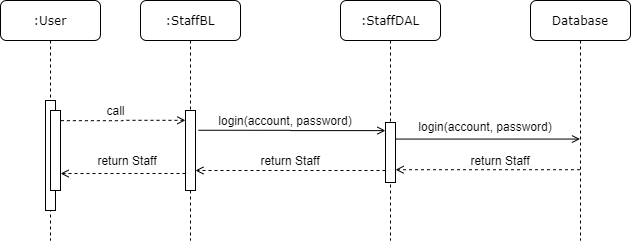

The diagram above was exported from draw.io. Its source (the exported page's mxGraphModel, read from the mxfile embedded in the PNG):
<mxGraphModel dx="1038" dy="556" grid="1" gridSize="10" guides="1" tooltips="1" connect="1" arrows="1" fold="1" page="1" pageScale="1" pageWidth="1100" pageHeight="850" background="#ffffff" math="0" shadow="0">
  <root>
    <mxCell id="0" />
    <mxCell id="1" parent="0" />
    <mxCell id="7baba1c4bc27f4b0-2" value=":StaffBL" style="shape=umlLifeline;perimeter=lifelinePerimeter;whiteSpace=wrap;html=1;container=1;collapsible=0;recursiveResize=0;outlineConnect=0;rounded=1;shadow=0;comic=0;labelBackgroundColor=none;strokeWidth=1;fontFamily=Verdana;fontSize=12;align=center;" parent="1" vertex="1">
      <mxGeometry x="240" y="80" width="100" height="240" as="geometry" />
    </mxCell>
    <mxCell id="7baba1c4bc27f4b0-10" value="" style="html=1;points=[];perimeter=orthogonalPerimeter;rounded=0;shadow=0;comic=0;labelBackgroundColor=none;strokeWidth=1;fontFamily=Verdana;fontSize=12;align=center;" parent="7baba1c4bc27f4b0-2" vertex="1">
      <mxGeometry x="45" y="110" width="10" height="80" as="geometry" />
    </mxCell>
    <mxCell id="7baba1c4bc27f4b0-3" value=":StaffDAL" style="shape=umlLifeline;perimeter=lifelinePerimeter;whiteSpace=wrap;html=1;container=1;collapsible=0;recursiveResize=0;outlineConnect=0;rounded=1;shadow=0;comic=0;labelBackgroundColor=none;strokeWidth=1;fontFamily=Verdana;fontSize=12;align=center;" parent="1" vertex="1">
      <mxGeometry x="440" y="80" width="100" height="240" as="geometry" />
    </mxCell>
    <mxCell id="rjBwJ-jyICWmC6yH6FN--5" value="" style="html=1;points=[];perimeter=orthogonalPerimeter;rounded=0;shadow=0;comic=0;labelBackgroundColor=none;strokeWidth=1;fontFamily=Verdana;fontSize=12;align=center;" parent="7baba1c4bc27f4b0-3" vertex="1">
      <mxGeometry x="45" y="122" width="10" height="60" as="geometry" />
    </mxCell>
    <mxCell id="rjBwJ-jyICWmC6yH6FN--12" value="" style="edgeStyle=orthogonalEdgeStyle;rounded=0;orthogonalLoop=1;jettySize=auto;html=1;endArrow=open;endFill=0;entryX=1.006;entryY=0.787;entryDx=0;entryDy=0;entryPerimeter=0;dashed=1;" parent="1" source="7baba1c4bc27f4b0-4" target="rjBwJ-jyICWmC6yH6FN--5" edge="1">
      <mxGeometry relative="1" as="geometry">
        <mxPoint x="490" y="280" as="targetPoint" />
        <Array as="points">
          <mxPoint x="640" y="249" />
          <mxPoint x="640" y="249" />
        </Array>
      </mxGeometry>
    </mxCell>
    <mxCell id="7baba1c4bc27f4b0-4" value="Database" style="shape=umlLifeline;perimeter=lifelinePerimeter;whiteSpace=wrap;html=1;container=1;collapsible=0;recursiveResize=0;outlineConnect=0;rounded=1;shadow=0;comic=0;labelBackgroundColor=none;strokeWidth=1;fontFamily=Verdana;fontSize=12;align=center;" parent="1" vertex="1">
      <mxGeometry x="630" y="80" width="100" height="240" as="geometry" />
    </mxCell>
    <mxCell id="7baba1c4bc27f4b0-8" value=":User" style="shape=umlLifeline;perimeter=lifelinePerimeter;whiteSpace=wrap;html=1;container=1;collapsible=0;recursiveResize=0;outlineConnect=0;rounded=1;shadow=0;comic=0;labelBackgroundColor=none;strokeWidth=1;fontFamily=Verdana;fontSize=12;align=center;" parent="1" vertex="1">
      <mxGeometry x="100" y="80" width="100" height="240" as="geometry" />
    </mxCell>
    <mxCell id="7baba1c4bc27f4b0-9" value="" style="html=1;points=[];perimeter=orthogonalPerimeter;rounded=0;shadow=0;comic=0;labelBackgroundColor=none;strokeWidth=1;fontFamily=Verdana;fontSize=12;align=center;" parent="7baba1c4bc27f4b0-8" vertex="1">
      <mxGeometry x="45" y="100" width="10" height="110" as="geometry" />
    </mxCell>
    <mxCell id="rjBwJ-jyICWmC6yH6FN--1" value="" style="html=1;points=[];perimeter=orthogonalPerimeter;" parent="7baba1c4bc27f4b0-8" vertex="1">
      <mxGeometry x="50" y="110" width="10" height="80" as="geometry" />
    </mxCell>
    <mxCell id="rjBwJ-jyICWmC6yH6FN--3" value="" style="edgeStyle=orthogonalEdgeStyle;rounded=0;orthogonalLoop=1;jettySize=auto;html=1;entryX=-0.007;entryY=0.123;entryDx=0;entryDy=0;entryPerimeter=0;endArrow=open;endFill=0;dashed=1;exitX=1.04;exitY=0.127;exitDx=0;exitDy=0;exitPerimeter=0;" parent="1" source="rjBwJ-jyICWmC6yH6FN--1" target="7baba1c4bc27f4b0-10" edge="1">
      <mxGeometry relative="1" as="geometry" />
    </mxCell>
    <mxCell id="rjBwJ-jyICWmC6yH6FN--4" value="call" style="text;html=1;align=center;verticalAlign=middle;resizable=0;points=[];autosize=1;" parent="1" vertex="1">
      <mxGeometry x="200" y="180" width="30" height="20" as="geometry" />
    </mxCell>
    <mxCell id="rjBwJ-jyICWmC6yH6FN--6" value="" style="edgeStyle=orthogonalEdgeStyle;rounded=0;orthogonalLoop=1;jettySize=auto;html=1;endArrow=open;endFill=0;entryX=-0.007;entryY=0.135;entryDx=0;entryDy=0;entryPerimeter=0;exitX=1.3;exitY=0.247;exitDx=0;exitDy=0;exitPerimeter=0;" parent="1" source="7baba1c4bc27f4b0-10" target="rjBwJ-jyICWmC6yH6FN--5" edge="1">
      <mxGeometry relative="1" as="geometry" />
    </mxCell>
    <mxCell id="rjBwJ-jyICWmC6yH6FN--7" value="login(account, password)" style="text;html=1;strokeColor=none;fillColor=none;align=center;verticalAlign=middle;whiteSpace=wrap;rounded=0;" parent="1" vertex="1">
      <mxGeometry x="310" y="190" width="150" height="20" as="geometry" />
    </mxCell>
    <mxCell id="rjBwJ-jyICWmC6yH6FN--8" value="login(account, password)" style="text;html=1;strokeColor=none;fillColor=none;align=center;verticalAlign=middle;whiteSpace=wrap;rounded=0;" parent="1" vertex="1">
      <mxGeometry x="510" y="196" width="150" height="20" as="geometry" />
    </mxCell>
    <mxCell id="rjBwJ-jyICWmC6yH6FN--11" value="" style="edgeStyle=orthogonalEdgeStyle;rounded=0;orthogonalLoop=1;jettySize=auto;html=1;endArrow=open;endFill=0;exitX=0.985;exitY=0.276;exitDx=0;exitDy=0;exitPerimeter=0;" parent="1" source="rjBwJ-jyICWmC6yH6FN--5" target="7baba1c4bc27f4b0-4" edge="1">
      <mxGeometry relative="1" as="geometry">
        <mxPoint x="620" y="370" as="targetPoint" />
        <Array as="points">
          <mxPoint x="640" y="219" />
          <mxPoint x="640" y="219" />
        </Array>
      </mxGeometry>
    </mxCell>
    <mxCell id="rjBwJ-jyICWmC6yH6FN--13" value="return Staff" style="text;html=1;strokeColor=none;fillColor=none;align=center;verticalAlign=middle;whiteSpace=wrap;rounded=0;" parent="1" vertex="1">
      <mxGeometry x="540" y="230" width="120" height="20" as="geometry" />
    </mxCell>
    <mxCell id="rjBwJ-jyICWmC6yH6FN--15" value="" style="edgeStyle=orthogonalEdgeStyle;rounded=0;orthogonalLoop=1;jettySize=auto;html=1;dashed=1;endArrow=open;endFill=0;entryX=0.994;entryY=0.75;entryDx=0;entryDy=0;entryPerimeter=0;" parent="1" source="rjBwJ-jyICWmC6yH6FN--5" target="7baba1c4bc27f4b0-10" edge="1">
      <mxGeometry relative="1" as="geometry">
        <Array as="points">
          <mxPoint x="440" y="250" />
          <mxPoint x="440" y="250" />
        </Array>
      </mxGeometry>
    </mxCell>
    <mxCell id="rjBwJ-jyICWmC6yH6FN--16" value="return Staff" style="text;html=1;strokeColor=none;fillColor=none;align=center;verticalAlign=middle;whiteSpace=wrap;rounded=0;" parent="1" vertex="1">
      <mxGeometry x="330" y="230" width="120" height="20" as="geometry" />
    </mxCell>
    <mxCell id="rjBwJ-jyICWmC6yH6FN--17" value="" style="edgeStyle=orthogonalEdgeStyle;rounded=0;orthogonalLoop=1;jettySize=auto;html=1;dashed=1;endArrow=open;endFill=0;entryX=1.01;entryY=0.788;entryDx=0;entryDy=0;entryPerimeter=0;" parent="1" source="7baba1c4bc27f4b0-10" target="rjBwJ-jyICWmC6yH6FN--1" edge="1">
      <mxGeometry relative="1" as="geometry">
        <Array as="points">
          <mxPoint x="250" y="253" />
          <mxPoint x="250" y="253" />
        </Array>
      </mxGeometry>
    </mxCell>
    <mxCell id="rjBwJ-jyICWmC6yH6FN--18" value="return Staff" style="text;html=1;strokeColor=none;fillColor=none;align=center;verticalAlign=middle;whiteSpace=wrap;rounded=0;" parent="1" vertex="1">
      <mxGeometry x="167" y="230" width="120" height="20" as="geometry" />
    </mxCell>
  </root>
</mxGraphModel>